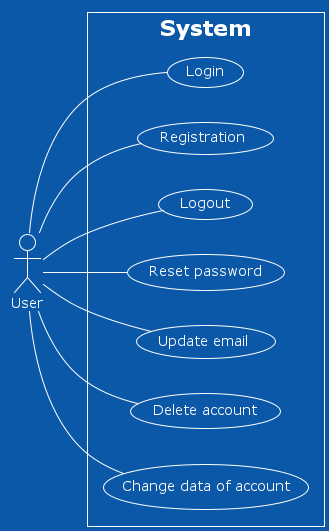

The diagram above was rendered by PlantUML. Its source (embedded in the PNG):
@startuml
!theme amiga
left to right direction
skinparam packageStyle rect


actor  User as U


rectangle System { 

 usecase "Login" as login 
 usecase "Registration" as regi 
 usecase "Logout" as lout 
 usecase "Reset password" as forget 
 usecase "Update email" as email 
 usecase "Delete account" as delete 
 usecase "Change data of account" as change 
 

 U--login
 U--regi
 U--lout
 U--forget
 U--email
 U--delete
 U--change
}

@enduml